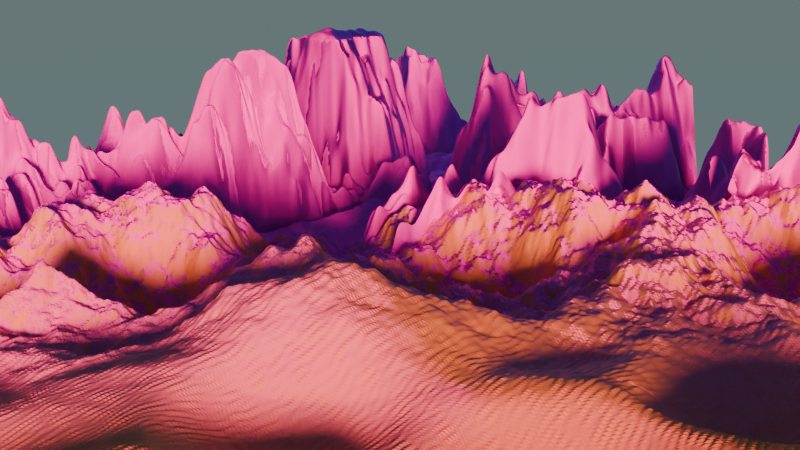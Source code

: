 # Source: combine_no_jutsu.blend  (saved by Blender 5.1.30; exported with 4.5.12 LTS)
import bpy
from mathutils import Matrix  # noqa: F401  (used for matrix-valued properties, if any)

bpy.ops.wm.read_factory_settings(use_empty=True)
scene = bpy.context.scene
scene.name = 'Scene'

# ---- collections
col_collection = bpy.data.collections.new('Collection'); scene.collection.children.link(col_collection)

# ---- images (referenced by path relative to the original .blend; pixels are not part of the script)
import os
ASSET_DIR = os.environ.get("B2B_ASSET_DIR", "")  # directory of the original .blend (textures are referenced by path, not embedded)
HERE = os.path.dirname(os.path.abspath(__file__))  # packed textures are extracted next to this script under _unpacked/

def load_image(name, relpath, width, height, colorspace="sRGB"):
    """Load a texture the original file referenced (path relative to the .blend, or extracted next to this script)."""
    p = next((c for c in (os.path.join(HERE, relpath), os.path.join(ASSET_DIR, relpath)) if relpath and os.path.exists(c)), "")
    if p:
        img = bpy.data.images.load(p, check_existing=True)
        img.name = name
    else:  # same state as the original file: an image datablock whose file is absent (Cycles renders it pink)
        img = bpy.data.images.new(name, width, height)
        img.source = "FILE"
        img.filepath = "//" + (relpath or name)
    img.colorspace_settings.name = colorspace
    return img
img_rock_face_03_disp_4k_png = load_image('rock_face_03_disp_4k.png', 'rock_face_03_disp_4k.png', 1024, 1024, 'Non-Color')
img_rock_face_03_diff_4k_jpg = load_image('rock_face_03_diff_4k.jpg', 'rock_face_03_diff_4k.jpg', 1024, 1024, 'sRGB')
img_rock_face_03_rough_4k_exr = load_image('rock_face_03_rough_4k.exr', 'rock_face_03_rough_4k.exr', 1024, 1024, 'Non-Color')
img_rock_face_03_nor_gl_4k_exr = load_image('rock_face_03_nor_gl_4k.exr', 'rock_face_03_nor_gl_4k.exr', 1024, 1024, 'Non-Color')
img_grass_03_albedo_jpg_001 = load_image('grass 03_Albedo.jpg.001', 'grass 03_Albedo.jpg', 1024, 1024, 'sRGB')
img_grass_03_roughness_jpg_001 = load_image('grass 03_Roughness.jpg.001', 'grass 03_Roughness.jpg', 1024, 1024, 'Non-Color')
img_grass_03_normal_jpg_001 = load_image('grass 03_Normal.jpg.001', 'grass 03_Normal.jpg', 1024, 1024, 'Non-Color')
img_grass_03_albedo_jpg = load_image('grass 03_Albedo.jpg', 'grass 03_Albedo.jpg', 1024, 1024, 'sRGB')
img_grass_03_roughness_jpg = load_image('grass 03_Roughness.jpg', 'grass 03_Roughness.jpg', 1024, 1024, 'Non-Color')
img_grass_03_normal_jpg = load_image('grass 03_Normal.jpg', 'grass 03_Normal.jpg', 1024, 1024, 'Non-Color')

# ---- materials (node trees are filled in below, after node groups)
mat_moun_col = bpy.data.materials.new('moun_col')
mat_moun_col.displacement_method = 'BOTH'
mat_moun_col.alpha_threshold = 0.0
mat_moun_col.use_backface_culling_lightprobe_volume = False
mat_moun_col.roughness = 0.5
mat_moun_col.line_color = (0.0, 0.0, 0.0, 1.0)
mat_inter_des_mou_col = bpy.data.materials.new('inter_des_mou_col')
mat_inter_des_mou_col.displacement_method = 'BOTH'
mat_inter_des_mou_col.alpha_threshold = 0.0
mat_inter_des_mou_col.use_backface_culling_lightprobe_volume = False
mat_inter_des_mou_col.roughness = 0.5
mat_inter_des_mou_col.line_color = (0.0, 0.0, 0.0, 1.0)
mat_desert_col = bpy.data.materials.new('desert_col')
mat_desert_col.displacement_method = 'BOTH'
mat_desert_col.alpha_threshold = 0.0
mat_desert_col.use_backface_culling_lightprobe_volume = False
mat_desert_col.roughness = 0.5
mat_desert_col.line_color = (0.0, 0.0, 0.0, 1.0)

# ---- node groups
ng_desert = bpy.data.node_groups.new('desert', 'GeometryNodeTree')
_s = ng_desert.interface.new_socket(name='Geometry', in_out='OUTPUT', socket_type='NodeSocketGeometry')
_s = ng_desert.interface.new_socket(name='Geometry', in_out='INPUT', socket_type='NodeSocketGeometry')
ng_desert.is_modifier = True
_N = ng_desert.nodes; _L = ng_desert.links
n0 = _N.new('NodeGroupOutput'); n0.name = 'Group Output'; n0.location = (1461, 29)
n1 = _N.new('GeometryNodeMeshGrid'); n1.name = 'Grid'; n1.location = (-428, 165)
n1.inputs[0].default_value = 2.0
n1.inputs[1].default_value = 2.0
n1.inputs[2].default_value = 512
n1.inputs[3].default_value = 512
n2 = _N.new('GeometryNodeSetPosition'); n2.name = 'Set Position'; n2.location = (883, 46)
n3 = _N.new('ShaderNodeTexVoronoi'); n3.name = 'Voronoi Texture'; n3.location = (-662, -38)
n3.width = 155
n3.voronoi_dimensions = '4D'
n3.feature = 'SMOOTH_F1'
n3.inputs[2].default_value = 3.0
n3.inputs[5].default_value = 7.5
n3.inputs[6].default_value = 0.2679
n4 = _N.new('ShaderNodeMath'); n4.name = 'Math'; n4.location = (-415, -20)
n4.operation = 'MULTIPLY'
n4.use_clamp = True
n4.inputs[1].default_value = 0.27
n5 = _N.new('ShaderNodeCombineXYZ'); n5.name = 'Combine XYZ'; n5.location = (-70, 12)
n6 = _N.new('ShaderNodeTexNoise'); n6.name = 'Noise Texture'; n6.location = (-476, -230)
n6.width = 145
n6.inputs[2].default_value = 1.8
n7 = _N.new('ShaderNodeMix'); n7.name = 'Mix'; n7.location = (-232, -74)
n7.inputs[0].default_value = 0.1267
n8 = _N.new('ShaderNodeTexGabor'); n8.name = 'Gabor Texture'; n8.location = (-237, -342)
n8.inputs[1].default_value = 40.0
n9 = _N.new('ShaderNodeMix'); n9.name = 'Mix.001'; n9.location = (745, -92)
n9.data_type = 'VECTOR'
n9.inputs[0].default_value = 0.01
n10 = _N.new('ShaderNodeCombineXYZ'); n10.name = 'Combine XYZ.001'; n10.location = (538, -279)
n11 = _N.new('GeometryNodeSetShadeSmooth'); n11.name = 'Set Shade Smooth'; n11.location = (1090, 43)
n11.domain = 'EDGE'
n12 = _N.new('GeometryNodeSetMaterial'); n12.name = 'Set Material'; n12.location = (1281, 35)
n12.inputs[2].default_value = mat_desert_col
n13 = _N.new('ShaderNodeFloatCurve'); n13.name = 'Float Curve'; n13.location = (-80, -292)
_c = n13.mapping.curves[0]
while len(_c.points) > 2: _c.points.remove(_c.points[-1])
_c.points[0].location = (0.0, 0.0); _c.points[0].handle_type = 'AUTO'
_c.points[1].location = (0.08, 0.815); _c.points[1].handle_type = 'AUTO'
_p = _c.points.new(0.77091, 0.565); _p.handle_type = 'AUTO'
_p = _c.points.new(1.0, 1.0); _p.handle_type = 'AUTO'
n13.mapping.update()
n14 = _N.new('ShaderNodeTexNoise'); n14.name = 'Noise Texture.001'; n14.location = (170, -502)
n14.width = 145
n15 = _N.new('ShaderNodeMix'); n15.name = 'Mix.002'; n15.location = (367, -320)
n15.blend_type = 'SOFT_LIGHT'
n15.inputs[0].default_value = 0.2
_L.new(n12.outputs[0], n0.inputs[0])
_L.new(n1.outputs[0], n2.inputs[0])
_L.new(n3.outputs[0], n4.inputs[0])
_L.new(n4.outputs[0], n7.inputs[2])
_L.new(n6.outputs[0], n7.inputs[3])
_L.new(n7.outputs[0], n5.inputs[2])
_L.new(n5.outputs[0], n9.inputs[4])
_L.new(n10.outputs[0], n9.inputs[5])
_L.new(n9.outputs[1], n2.inputs[3])
_L.new(n2.outputs[0], n11.inputs[0])
_L.new(n11.outputs[0], n12.inputs[0])
_L.new(n8.outputs[0], n13.inputs[1])
_L.new(n14.outputs[0], n15.inputs[3])
_L.new(n15.outputs[0], n10.inputs[2])
_L.new(n14.outputs[1], n15.inputs[7])
_L.new(n13.outputs[0], n15.inputs[2])
n0.is_active_output = True
ng_inter_des_mou = bpy.data.node_groups.new('inter_des_mou', 'GeometryNodeTree')
_s = ng_inter_des_mou.interface.new_socket(name='Geometry', in_out='OUTPUT', socket_type='NodeSocketGeometry')
_s = ng_inter_des_mou.interface.new_socket(name='Geometry', in_out='INPUT', socket_type='NodeSocketGeometry')
ng_inter_des_mou.is_modifier = True
_N = ng_inter_des_mou.nodes; _L = ng_inter_des_mou.links
n0 = _N.new('NodeGroupOutput'); n0.name = 'Group Output'; n0.location = (2555, 82)
n1 = _N.new('GeometryNodeMeshGrid'); n1.name = 'Grid'; n1.location = (-428, 165)
n1.inputs[0].default_value = 2.0
n1.inputs[1].default_value = 2.0
n1.inputs[2].default_value = 512
n1.inputs[3].default_value = 512
n2 = _N.new('GeometryNodeSetPosition'); n2.name = 'Set Position'; n2.location = (1978, 100)
n3 = _N.new('ShaderNodeTexVoronoi'); n3.name = 'Voronoi Texture'; n3.location = (-662, -38)
n3.width = 155
n3.voronoi_dimensions = '4D'
n3.feature = 'SMOOTH_F1'
n3.inputs[1].default_value = 0.3
n3.inputs[2].default_value = 3.0
n3.inputs[5].default_value = 7.5
n3.inputs[6].default_value = 0.2679
n4 = _N.new('ShaderNodeMath'); n4.name = 'Math'; n4.location = (-415, -20)
n4.operation = 'MULTIPLY'
n4.use_clamp = True
n4.inputs[1].default_value = 0.27
n5 = _N.new('ShaderNodeCombineXYZ'); n5.name = 'Combine XYZ'; n5.location = (-70, 12)
n6 = _N.new('ShaderNodeTexNoise'); n6.name = 'Noise Texture'; n6.location = (-476, -230)
n6.width = 145
n6.inputs[2].default_value = 1.8
n7 = _N.new('ShaderNodeMix'); n7.name = 'Mix'; n7.location = (-232, -74)
n7.inputs[0].default_value = 0.1267
n8 = _N.new('ShaderNodeTexGabor'); n8.name = 'Gabor Texture'; n8.location = (-237, -342)
n8.inputs[1].default_value = 40.0
n9 = _N.new('ShaderNodeMix'); n9.name = 'Mix.001'; n9.location = (745, -92)
n9.data_type = 'VECTOR'
n9.inputs[0].default_value = 0.01
n10 = _N.new('ShaderNodeCombineXYZ'); n10.name = 'Combine XYZ.001'; n10.location = (538, -279)
n11 = _N.new('GeometryNodeSetShadeSmooth'); n11.name = 'Set Shade Smooth'; n11.location = (2185, 97)
n11.domain = 'EDGE'
n12 = _N.new('GeometryNodeSetMaterial'); n12.name = 'Set Material'; n12.location = (2375, 89)
n12.inputs[2].default_value = mat_inter_des_mou_col
n13 = _N.new('ShaderNodeFloatCurve'); n13.name = 'Float Curve'; n13.location = (-80, -292)
_c = n13.mapping.curves[0]
while len(_c.points) > 2: _c.points.remove(_c.points[-1])
_c.points[0].location = (0.0, 0.0); _c.points[0].handle_type = 'AUTO'
_c.points[1].location = (0.08, 0.815); _c.points[1].handle_type = 'AUTO'
_p = _c.points.new(0.77091, 0.565); _p.handle_type = 'AUTO'
_p = _c.points.new(1.0, 1.0); _p.handle_type = 'AUTO'
n13.mapping.update()
n14 = _N.new('ShaderNodeTexNoise'); n14.name = 'Noise Texture.001'; n14.location = (170, -502)
n14.width = 145
n15 = _N.new('ShaderNodeMix'); n15.name = 'Mix.002'; n15.location = (367, -320)
n15.blend_type = 'SOFT_LIGHT'
n15.inputs[0].default_value = 0.2
n16 = _N.new('ShaderNodeTexNoise'); n16.name = 'Noise Texture.002'; n16.location = (635, -406)
n16.width = 145
n16.noise_dimensions = '4D'
n16.inputs[2].default_value = 2.0
n16.inputs[3].default_value = 5.0
n17 = _N.new('ShaderNodeMath'); n17.name = 'Math.001'; n17.location = (798, -405)
n17.operation = 'MULTIPLY'
n17.inputs[1].default_value = 1.0
n18 = _N.new('ShaderNodeCombineXYZ'); n18.name = 'Combine XYZ.002'; n18.location = (1636, -195)
n19 = _N.new('ShaderNodeVectorMath'); n19.name = 'Vector Math'; n19.location = (1807, -43)
n20 = _N.new('ShaderNodeMath'); n20.name = 'Math.002'; n20.location = (978, -401)
n20.operation = 'SUBTRACT'
n20.inputs[1].default_value = 0.49
n21 = _N.new('GeometryNodeInputPosition'); n21.name = 'Position'; n21.location = (913, -566)
n22 = _N.new('ShaderNodeSeparateXYZ'); n22.name = 'Separate XYZ'; n22.location = (1151, -553)
n23 = _N.new('ShaderNodeMapRange'); n23.name = 'Map Range'; n23.location = (1320, -522)
n23.inputs[2].default_value = 0.5
n24 = _N.new('ShaderNodeMath'); n24.name = 'Math.003'; n24.location = (1493, -347)
n24.operation = 'MULTIPLY'
_L.new(n12.outputs[0], n0.inputs[0])
_L.new(n1.outputs[0], n2.inputs[0])
_L.new(n3.outputs[0], n4.inputs[0])
_L.new(n4.outputs[0], n7.inputs[2])
_L.new(n6.outputs[0], n7.inputs[3])
_L.new(n7.outputs[0], n5.inputs[2])
_L.new(n5.outputs[0], n9.inputs[4])
_L.new(n10.outputs[0], n9.inputs[5])
_L.new(n2.outputs[0], n11.inputs[0])
_L.new(n11.outputs[0], n12.inputs[0])
_L.new(n8.outputs[0], n13.inputs[1])
_L.new(n14.outputs[0], n15.inputs[3])
_L.new(n15.outputs[0], n10.inputs[2])
_L.new(n14.outputs[1], n15.inputs[7])
_L.new(n13.outputs[0], n15.inputs[2])
_L.new(n16.outputs[0], n17.inputs[0])
_L.new(n18.outputs[0], n19.inputs[1])
_L.new(n9.outputs[1], n19.inputs[0])
_L.new(n19.outputs[0], n2.inputs[3])
_L.new(n17.outputs[0], n20.inputs[0])
_L.new(n21.outputs[0], n22.inputs[0])
_L.new(n22.outputs[0], n23.inputs[0])
_L.new(n23.outputs[0], n24.inputs[1])
_L.new(n20.outputs[0], n24.inputs[0])
_L.new(n24.outputs[0], n18.inputs[2])
n0.is_active_output = True
ng_mountain = bpy.data.node_groups.new('mountain', 'GeometryNodeTree')
_s = ng_mountain.interface.new_socket(name='Geometry', in_out='OUTPUT', socket_type='NodeSocketGeometry')
_s = ng_mountain.interface.new_socket(name='Geometry', in_out='INPUT', socket_type='NodeSocketGeometry')
ng_mountain.is_modifier = True
_N = ng_mountain.nodes; _L = ng_mountain.links
n0 = _N.new('NodeGroupOutput'); n0.name = 'Group Output'; n0.location = (1512, 29)
n1 = _N.new('GeometryNodeMeshGrid'); n1.name = 'Grid'; n1.location = (-428, 165)
n1.inputs[0].default_value = 2.0
n1.inputs[1].default_value = 2.0
n1.inputs[2].default_value = 512
n1.inputs[3].default_value = 512
n2 = _N.new('GeometryNodeSetPosition'); n2.name = 'Set Position'; n2.location = (934, 46)
n3 = _N.new('ShaderNodeCombineXYZ'); n3.name = 'Combine XYZ.001'; n3.location = (566, -75)
n4 = _N.new('GeometryNodeSetShadeSmooth'); n4.name = 'Set Shade Smooth'; n4.location = (1141, 43)
n4.domain = 'EDGE'
n5 = _N.new('GeometryNodeSetMaterial'); n5.name = 'Set Material'; n5.location = (1331, 35)
n5.inputs[2].default_value = mat_moun_col
n6 = _N.new('ShaderNodeTexNoise'); n6.name = 'Noise Texture.001'; n6.location = (101, -94)
n6.width = 145
n6.noise_dimensions = '4D'
n6.inputs[1].default_value = 0.2
n6.inputs[2].default_value = 2.0
n6.inputs[3].default_value = 3.8
n7 = _N.new('ShaderNodeValToRGB'); n7.name = 'Color Ramp'; n7.location = (286, -45)
while len(n7.color_ramp.elements) > 1: n7.color_ramp.elements.remove(n7.color_ramp.elements[-1])
n7.color_ramp.elements[0].position = 0.2527; n7.color_ramp.elements[0].color = (0.245, 0.245, 0.245, 1.0)
_e = n7.color_ramp.elements.new(0.4655); _e.color = (0.1369, 0.1369, 0.1369, 1.0)
_e = n7.color_ramp.elements.new(0.6364); _e.color = (0.6122, 0.6122, 0.6122, 1.0)
_e = n7.color_ramp.elements.new(0.8064); _e.color = (0.7308, 0.7308, 0.7308, 1.0)
n8 = _N.new('ShaderNodeVectorMath'); n8.name = 'Vector Math'; n8.location = (754, -26)
n8.operation = 'SUBTRACT'
n8.inputs[1].default_value = (0.0, 0.0, 0.1)
_L.new(n5.outputs[0], n0.inputs[0])
_L.new(n1.outputs[0], n2.inputs[0])
_L.new(n8.outputs[0], n2.inputs[3])
_L.new(n2.outputs[0], n4.inputs[0])
_L.new(n4.outputs[0], n5.inputs[0])
_L.new(n7.outputs[0], n3.inputs[2])
_L.new(n6.outputs[0], n7.inputs[0])
_L.new(n3.outputs[0], n8.inputs[0])
n0.is_active_output = True

# ---- material node trees
mat_moun_col.use_nodes = True; mat_moun_col.node_tree.nodes.clear()
_N = mat_moun_col.node_tree.nodes; _L = mat_moun_col.node_tree.links
n0 = _N.new('ShaderNodeOutputMaterial'); n0.name = 'Material Output'; n0.location = (2549, 83)
n1 = _N.new('ShaderNodeBsdfPrincipled'); n1.name = 'Principled BSDF'; n1.location = (219, 125)
n1.inputs[13].default_value = 0.07455
n1.inputs[20].default_value = 1.0
n2 = _N.new('ShaderNodeTexImage'); n2.name = 'Image Texture'; n2.location = (85, -596)
n2.label = 'Displacement'
n2.image = img_rock_face_03_disp_4k_png
n3 = _N.new('ShaderNodeDisplacement'); n3.name = 'Displacement'; n3.location = (537, -539)
n3.inputs[2].default_value = 0.0
n4 = _N.new('ShaderNodeTexImage'); n4.name = 'Image Texture.001'; n4.location = (85, -36)
n4.label = 'Base Color'
n4.image = img_rock_face_03_diff_4k_jpg
n5 = _N.new('ShaderNodeTexImage'); n5.name = 'Image Texture.002'; n5.location = (85, -316)
n5.label = 'Roughness'
n5.image = img_rock_face_03_rough_4k_exr
n6 = _N.new('ShaderNodeTexImage'); n6.name = 'Image Texture.003'; n6.location = (85, -876)
n6.label = 'Normal'
n6.image = img_rock_face_03_nor_gl_4k_exr
n7 = _N.new('ShaderNodeNormalMap'); n7.name = 'Normal Map'; n7.location = (1, -552)
n8 = _N.new('ShaderNodeMapping'); n8.name = 'Mapping'; n8.location = (230, -36)
n8.inputs[3].default_value = (3.0, 3.0, 3.0)
n9 = _N.new('NodeReroute'); n9.name = 'Reroute'; n9.location = (35, -557)
n9.width = 12
n9.socket_idname = 'NodeSocketVector'
n10 = _N.new('ShaderNodeTexCoord'); n10.name = 'Texture Coordinate'; n10.location = (30, -36)
n11 = _N.new('NodeFrame'); n11.name = 'Frame'; n11.location = (-1029, 123)
n11.label = 'Mapping'
n11.width = 400
n12 = _N.new('NodeFrame'); n12.name = 'Frame.001'; n12.location = (-384, 323)
n12.label = 'Textures'
n12.width = 355
n13 = _N.new('ShaderNodeBsdfPrincipled'); n13.name = 'Principled BSDF.001'; n13.location = (1230, -524)
n13.inputs[13].default_value = 0.0
n13.inputs[20].default_value = 1.0
n14 = _N.new('ShaderNodeTexImage'); n14.name = 'Image Texture.004'; n14.location = (85, -36)
n14.label = 'Base Color'
n14.image = img_grass_03_albedo_jpg_001
n15 = _N.new('ShaderNodeTexImage'); n15.name = 'Image Texture.005'; n15.location = (85, -316)
n15.label = 'Roughness'
n15.image = img_grass_03_roughness_jpg_001
n16 = _N.new('ShaderNodeTexImage'); n16.name = 'Image Texture.006'; n16.location = (85, -596)
n16.label = 'Normal'
n16.image = img_grass_03_normal_jpg_001
n17 = _N.new('ShaderNodeNormalMap'); n17.name = 'Normal Map.001'; n17.location = (1036, -1192)
n18 = _N.new('ShaderNodeMapping'); n18.name = 'Mapping.001'; n18.location = (230, -36)
n19 = _N.new('NodeReroute'); n19.name = 'Reroute.001'; n19.location = (35, -351)
n19.width = 12
n19.socket_idname = 'NodeSocketVector'
n20 = _N.new('ShaderNodeTexCoord'); n20.name = 'Texture Coordinate.001'; n20.location = (30, -36)
n21 = _N.new('NodeFrame'); n21.name = 'Frame.002'; n21.location = (6, -796)
n21.label = 'Mapping'
n21.width = 400
n22 = _N.new('NodeFrame'); n22.name = 'Frame.003'; n22.location = (651, -596)
n22.label = 'Textures'
n22.width = 355
n23 = _N.new('ShaderNodeMixShader'); n23.name = 'Mix Shader'; n23.location = (1882, -35)
n24 = _N.new('ShaderNodeNewGeometry'); n24.name = 'Geometry'; n24.location = (1078, 251)
n25 = _N.new('ShaderNodeSeparateXYZ'); n25.name = 'Separate XYZ'; n25.location = (1334, 242)
n26 = _N.new('ShaderNodeValToRGB'); n26.name = 'Color Ramp'; n26.location = (1570, 168)
while len(n26.color_ramp.elements) > 1: n26.color_ramp.elements.remove(n26.color_ramp.elements[-1])
n26.color_ramp.elements[0].position = 0.3345; n26.color_ramp.elements[0].color = (0.2021, 0.2021, 0.2021, 1.0)
_e = n26.color_ramp.elements.new(0.6618); _e.color = (0.9325, 0.9325, 0.9325, 1.0)
n2.parent = n12
n4.parent = n12
n5.parent = n12
n6.parent = n12
n8.parent = n11
n9.parent = n12
n10.parent = n11
n14.parent = n22
n15.parent = n22
n16.parent = n22
n18.parent = n21
n19.parent = n22
n20.parent = n21
_L.new(n2.outputs[0], n3.inputs[0])
_L.new(n3.outputs[0], n0.inputs[2])
_L.new(n4.outputs[0], n1.inputs[0])
_L.new(n5.outputs[0], n1.inputs[2])
_L.new(n6.outputs[0], n7.inputs[1])
_L.new(n7.outputs[0], n1.inputs[5])
_L.new(n9.outputs[0], n4.inputs[0])
_L.new(n9.outputs[0], n5.inputs[0])
_L.new(n9.outputs[0], n2.inputs[0])
_L.new(n9.outputs[0], n6.inputs[0])
_L.new(n8.outputs[0], n9.inputs[0])
_L.new(n10.outputs[0], n8.inputs[0])
_L.new(n14.outputs[0], n13.inputs[0])
_L.new(n15.outputs[0], n13.inputs[2])
_L.new(n16.outputs[0], n17.inputs[1])
_L.new(n17.outputs[0], n13.inputs[5])
_L.new(n19.outputs[0], n14.inputs[0])
_L.new(n19.outputs[0], n15.inputs[0])
_L.new(n19.outputs[0], n16.inputs[0])
_L.new(n18.outputs[0], n19.inputs[0])
_L.new(n20.outputs[0], n18.inputs[0])
_L.new(n13.outputs[0], n23.inputs[2])
_L.new(n1.outputs[0], n23.inputs[1])
_L.new(n23.outputs[0], n0.inputs[0])
_L.new(n24.outputs[1], n25.inputs[0])
_L.new(n26.outputs[0], n23.inputs[0])
_L.new(n25.outputs[2], n26.inputs[0])
n0.is_active_output = True
mat_inter_des_mou_col.use_nodes = True; mat_inter_des_mou_col.node_tree.nodes.clear()
_N = mat_inter_des_mou_col.node_tree.nodes; _L = mat_inter_des_mou_col.node_tree.links
n0 = _N.new('ShaderNodeOutputMaterial'); n0.name = 'Material Output'; n0.location = (1669, 343)
n1 = _N.new('ShaderNodeBsdfPrincipled'); n1.name = 'Principled BSDF'; n1.location = (-336, 426)
n1.inputs[0].default_value = (0.8, 0.2585, 0.03812, 1.0)
n1.inputs[2].default_value = 0.6455
n1.inputs[13].default_value = 0.07455
n1.inputs[20].default_value = 1.0
n2 = _N.new('ShaderNodeNewGeometry'); n2.name = 'Geometry'; n2.location = (-82, 55)
n3 = _N.new('ShaderNodeSeparateXYZ'); n3.name = 'Separate XYZ'; n3.location = (126, 110)
n4 = _N.new('ShaderNodeMapRange'); n4.name = 'Map Range'; n4.location = (456, 221)
n4.clamp = False
n4.inputs[1].default_value = 1.5
n4.inputs[2].default_value = 2.5
n5 = _N.new('ShaderNodeBsdfPrincipled'); n5.name = 'Principled BSDF.001'; n5.location = (674, -3)
n5.inputs[13].default_value = 0.0
n5.inputs[20].default_value = 1.0
n6 = _N.new('ShaderNodeTexImage'); n6.name = 'Image Texture'; n6.location = (85, -36)
n6.label = 'Base Color'
n6.image = img_grass_03_albedo_jpg
n7 = _N.new('ShaderNodeTexImage'); n7.name = 'Image Texture.001'; n7.location = (85, -316)
n7.label = 'Roughness'
n7.image = img_grass_03_roughness_jpg
n8 = _N.new('ShaderNodeTexImage'); n8.name = 'Image Texture.002'; n8.location = (85, -596)
n8.label = 'Normal'
n8.image = img_grass_03_normal_jpg
n9 = _N.new('ShaderNodeNormalMap'); n9.name = 'Normal Map'; n9.location = (377, -1025)
n10 = _N.new('ShaderNodeMapping'); n10.name = 'Mapping'; n10.location = (230, -36)
n11 = _N.new('NodeReroute'); n11.name = 'Reroute'; n11.location = (35, -415)
n11.width = 12
n11.socket_idname = 'NodeSocketVector'
n12 = _N.new('ShaderNodeTexCoord'); n12.name = 'Texture Coordinate'; n12.location = (30, -36)
n13 = _N.new('NodeFrame'); n13.name = 'Frame'; n13.location = (-653, -630)
n13.label = 'Mapping'
n13.width = 400
n14 = _N.new('NodeFrame'); n14.name = 'Frame.001'; n14.location = (-8, -430)
n14.label = 'Textures'
n14.width = 355
n15 = _N.new('ShaderNodeMixShader'); n15.name = 'Mix Shader'; n15.location = (1265, 405)
n16 = _N.new('ShaderNodeNewGeometry'); n16.name = 'Geometry.001'; n16.location = (54, 454)
n17 = _N.new('ShaderNodeSeparateXYZ'); n17.name = 'Separate XYZ.001'; n17.location = (236, 509)
n18 = _N.new('ShaderNodeValToRGB'); n18.name = 'Color Ramp'; n18.location = (416, 569)
while len(n18.color_ramp.elements) > 1: n18.color_ramp.elements.remove(n18.color_ramp.elements[-1])
n18.color_ramp.elements[0].position = 0.52; n18.color_ramp.elements[0].color = (0.2331, 0.2331, 0.2331, 1.0)
_e = n18.color_ramp.elements.new(0.7345); _e.color = (0.8669, 0.8669, 0.8669, 1.0)
n19 = _N.new('ShaderNodeMath'); n19.name = 'Math'; n19.location = (882, 542)
n19.operation = 'MULTIPLY'
n20 = _N.new('ShaderNodeRGBToBW'); n20.name = 'RGB to BW'; n20.location = (696, 569)
n6.parent = n14
n7.parent = n14
n8.parent = n14
n10.parent = n13
n11.parent = n14
n12.parent = n13
_L.new(n2.outputs[0], n3.inputs[0])
_L.new(n6.outputs[0], n5.inputs[0])
_L.new(n7.outputs[0], n5.inputs[2])
_L.new(n8.outputs[0], n9.inputs[1])
_L.new(n9.outputs[0], n5.inputs[5])
_L.new(n11.outputs[0], n6.inputs[0])
_L.new(n11.outputs[0], n7.inputs[0])
_L.new(n11.outputs[0], n8.inputs[0])
_L.new(n10.outputs[0], n11.inputs[0])
_L.new(n12.outputs[0], n10.inputs[0])
_L.new(n1.outputs[0], n15.inputs[1])
_L.new(n5.outputs[0], n15.inputs[2])
_L.new(n15.outputs[0], n0.inputs[0])
_L.new(n3.outputs[0], n4.inputs[0])
_L.new(n16.outputs[1], n17.inputs[0])
_L.new(n17.outputs[2], n18.inputs[0])
_L.new(n18.outputs[0], n20.inputs[0])
_L.new(n20.outputs[0], n19.inputs[0])
_L.new(n4.outputs[0], n19.inputs[1])
_L.new(n19.outputs[0], n15.inputs[0])
n0.is_active_output = True
mat_desert_col.use_nodes = True; mat_desert_col.node_tree.nodes.clear()
_N = mat_desert_col.node_tree.nodes; _L = mat_desert_col.node_tree.links
n0 = _N.new('ShaderNodeOutputMaterial'); n0.name = 'Material Output'; n0.location = (1096, 123)
n1 = _N.new('ShaderNodeBsdfPrincipled'); n1.name = 'Principled BSDF'; n1.location = (-355, 101)
n1.inputs[0].default_value = (0.8, 0.2585, 0.03812, 1.0)
n1.inputs[2].default_value = 0.6455
n1.inputs[13].default_value = 0.07455
n1.inputs[20].default_value = 1.0
_L.new(n1.outputs[0], n0.inputs[0])
n0.is_active_output = True

# ---- world
world_world = bpy.data.worlds.new('World'); scene.world = world_world
world_world.use_nodes = True; world_world.node_tree.nodes.clear()
_N = world_world.node_tree.nodes; _L = world_world.node_tree.links
n0 = _N.new('ShaderNodeOutputWorld'); n0.name = 'World Output'; n0.location = (200, 100)
n1 = _N.new('ShaderNodeBackground'); n1.name = 'Background'; n1.location = (-200, 100)
n2 = _N.new('ShaderNodeTexSky'); n2.name = 'Sky Texture'; n2.location = (-390, 75)
n2.width = 140
n2.sky_type = 'HOSEK_WILKIE'
n2.altitude = 100.0
_L.new(n1.outputs[0], n0.inputs[0])
_L.new(n2.outputs[0], n1.inputs[0])
n0.is_active_output = True
world_world.color = (0.05088, 0.05088, 0.05088)
world_world.sun_shadow_jitter_overblur = 0.0

# ---- cameras
cam_camera = bpy.data.cameras.new('Camera')
cam_camera.clip_end = 100.0
cam_camera.ortho_scale = 7.314

# ---- lights
light_light = bpy.data.lights.new('Light', 'SUN')
light_light.color = (1.0, 0.4632, 0.2211)
light_light.angle = 0.1993
light_light.shadow_soft_size = 1.24
light_light.shadow_cascade_max_distance = 1000.0
light_light_001 = bpy.data.lights.new('Light.001', 'AREA')
light_light_001.color = (0.1725, 1.0, 0.9891)
light_light_001.shadow_soft_size = 1.24
light_light_001.shape = 'RECTANGLE'
light_light_001.size = 1.45
light_light_001.size_y = 1.343

# ---- meshes
me_cube = bpy.data.meshes.new('Cube')
me_cube.from_pydata([(1.0, 1.0, 1.0), (1.0, 1.0, -1.0), (1.0, -1.0, 1.0), (1.0, -1.0, -1.0), (-1.0, 1.0, 1.0), (-1.0, 1.0, -1.0), (-1.0, -1.0, 1.0), (-1.0, -1.0, -1.0), (3.0, 1.0, 1.0), (3.0, 1.0, -1.0), (3.0, -1.0, 1.0), (3.0, -1.0, -1.0), (1.0, 1.0, 1.0), (1.0, 1.0, -1.0), (1.0, -1.0, 1.0), (1.0, -1.0, -1.0), (5.0, 1.0, 1.0), (5.0, 1.0, -1.0), (5.0, -1.0, 1.0), (5.0, -1.0, -1.0), (3.0, 1.0, 1.0), (3.0, 1.0, -1.0), (3.0, -1.0, 1.0), (3.0, -1.0, -1.0), (3.0, 1.0, 1.0), (3.0, 1.0, -1.0), (3.0, -1.0, 1.0), (3.0, -1.0, -1.0), (1.0, 1.0, 1.0), (1.0, 1.0, -1.0), (1.0, -1.0, 1.0), (1.0, -1.0, -1.0), (5.0, 1.0, 1.0), (5.0, 1.0, -1.0), (5.0, -1.0, 1.0), (5.0, -1.0, -1.0), (3.0, 1.0, 1.0), (3.0, 1.0, -1.0), (3.0, -1.0, 1.0), (3.0, -1.0, -1.0), (7.0, 1.0, 1.0), (7.0, 1.0, -1.0), (7.0, -1.0, 1.0), (7.0, -1.0, -1.0), (5.0, 1.0, 1.0), (5.0, 1.0, -1.0), (5.0, -1.0, 1.0), (5.0, -1.0, -1.0)], [], [(0, 4, 6, 2), (3, 2, 6, 7), (7, 6, 4, 5), (5, 1, 3, 7), (1, 0, 2, 3), (5, 4, 0, 1), (8, 12, 14, 10), (11, 10, 14, 15), (15, 14, 12, 13), (13, 9, 11, 15), (9, 8, 10, 11), (13, 12, 8, 9), (16, 20, 22, 18), (19, 18, 22, 23), (23, 22, 20, 21), (21, 17, 19, 23), (17, 16, 18, 19), (21, 20, 16, 17), (24, 28, 30, 26), (27, 26, 30, 31), (31, 30, 28, 29), (29, 25, 27, 31), (25, 24, 26, 27), (29, 28, 24, 25), (32, 36, 38, 34), (35, 34, 38, 39), (39, 38, 36, 37), (37, 33, 35, 39), (33, 32, 34, 35), (37, 36, 32, 33), (40, 44, 46, 42), (43, 42, 46, 47), (47, 46, 44, 45), (45, 41, 43, 47), (41, 40, 42, 43), (45, 44, 40, 41)])
_uv = me_cube.uv_layers.new(name='UVMap')
_uv.uv.foreach_set('vector', [0.625, 0.5, 0.875, 0.5, 0.875, 0.75, 0.625, 0.75, 0.375, 0.75, 0.625, 0.75, 0.625, 1.0, 0.375, 1.0, 0.375, 0.0, 0.625, 0.0, 0.625, 0.25, 0.375, 0.25, 0.125, 0.5, 0.375, 0.5, 0.375, 0.75, 0.125, 0.75, 0.375, 0.5, 0.625, 0.5, 0.625, 0.75, 0.375, 0.75, 0.375, 0.25, 0.625, 0.25, 0.625, 0.5, 0.375, 0.5, 0.625, 0.5, 0.875, 0.5, 0.875, 0.75, 0.625, 0.75, 0.375, 0.75, 0.625, 0.75, 0.625, 1.0, 0.375, 1.0, 0.375, 0.0, 0.625, 0.0, 0.625, 0.25, 0.375, 0.25, 0.125, 0.5, 0.375, 0.5, 0.375, 0.75, 0.125, 0.75, 0.375, 0.5, 0.625, 0.5, 0.625, 0.75, 0.375, 0.75, 0.375, 0.25, 0.625, 0.25, 0.625, 0.5, 0.375, 0.5, 0.625, 0.5, 0.875, 0.5, 0.875, 0.75, 0.625, 0.75, 0.375, 0.75, 0.625, 0.75, 0.625, 1.0, 0.375, 1.0, 0.375, 0.0, 0.625, 0.0, 0.625, 0.25, 0.375, 0.25, 0.125, 0.5, 0.375, 0.5, 0.375, 0.75, 0.125, 0.75, 0.375, 0.5, 0.625, 0.5, 0.625, 0.75, 0.375, 0.75, 0.375, 0.25, 0.625, 0.25, 0.625, 0.5, 0.375, 0.5, 0.625, 0.5, 0.875, 0.5, 0.875, 0.75, 0.625, 0.75, 0.375, 0.75, 0.625, 0.75, 0.625, 1.0, 0.375, 1.0, 0.375, 0.0, 0.625, 0.0, 0.625, 0.25, 0.375, 0.25, 0.125, 0.5, 0.375, 0.5, 0.375, 0.75, 0.125, 0.75, 0.375, 0.5, 0.625, 0.5, 0.625, 0.75, 0.375, 0.75, 0.375, 0.25, 0.625, 0.25, 0.625, 0.5, 0.375, 0.5, 0.625, 0.5, 0.875, 0.5, 0.875, 0.75, 0.625, 0.75, 0.375, 0.75, 0.625, 0.75, 0.625, 1.0, 0.375, 1.0, 0.375, 0.0, 0.625, 0.0, 0.625, 0.25, 0.375, 0.25, 0.125, 0.5, 0.375, 0.5, 0.375, 0.75, 0.125, 0.75, 0.375, 0.5, 0.625, 0.5, 0.625, 0.75, 0.375, 0.75, 0.375, 0.25, 0.625, 0.25, 0.625, 0.5, 0.375, 0.5, 0.625, 0.5, 0.875, 0.5, 0.875, 0.75, 0.625, 0.75, 0.375, 0.75, 0.625, 0.75, 0.625, 1.0, 0.375, 1.0, 0.375, 0.0, 0.625, 0.0, 0.625, 0.25, 0.375, 0.25, 0.125, 0.5, 0.375, 0.5, 0.375, 0.75, 0.125, 0.75, 0.375, 0.5, 0.625, 0.5, 0.625, 0.75, 0.375, 0.75, 0.375, 0.25, 0.625, 0.25, 0.625, 0.5, 0.375, 0.5])
me_cube.materials.append(mat_moun_col)
me_cube.use_mirror_vertex_groups = False
me_cube.update()
me_cube_002 = bpy.data.meshes.new('Cube.002')
me_cube_002.from_pydata([(1.0, 1.0, 1.0), (1.0, 1.0, -1.0), (1.0, -1.0, 1.0), (1.0, -1.0, -1.0), (-1.0, 1.0, 1.0), (-1.0, 1.0, -1.0), (-1.0, -1.0, 1.0), (-1.0, -1.0, -1.0), (3.0, 1.0, 1.0), (3.0, 1.0, -1.0), (3.0, -1.0, 1.0), (3.0, -1.0, -1.0), (1.0, 1.0, 1.0), (1.0, 1.0, -1.0), (1.0, -1.0, 1.0), (1.0, -1.0, -1.0), (5.0, 1.0, 1.0), (5.0, 1.0, -1.0), (5.0, -1.0, 1.0), (5.0, -1.0, -1.0), (3.0, 1.0, 1.0), (3.0, 1.0, -1.0), (3.0, -1.0, 1.0), (3.0, -1.0, -1.0), (3.0, 1.0, 1.0), (3.0, 1.0, -1.0), (3.0, -1.0, 1.0), (3.0, -1.0, -1.0), (1.0, 1.0, 1.0), (1.0, 1.0, -1.0), (1.0, -1.0, 1.0), (1.0, -1.0, -1.0), (5.0, 1.0, 1.0), (5.0, 1.0, -1.0), (5.0, -1.0, 1.0), (5.0, -1.0, -1.0), (3.0, 1.0, 1.0), (3.0, 1.0, -1.0), (3.0, -1.0, 1.0), (3.0, -1.0, -1.0), (7.0, 1.0, 1.0), (7.0, 1.0, -1.0), (7.0, -1.0, 1.0), (7.0, -1.0, -1.0), (5.0, 1.0, 1.0), (5.0, 1.0, -1.0), (5.0, -1.0, 1.0), (5.0, -1.0, -1.0)], [], [(0, 4, 6, 2), (3, 2, 6, 7), (7, 6, 4, 5), (5, 1, 3, 7), (1, 0, 2, 3), (5, 4, 0, 1), (8, 12, 14, 10), (11, 10, 14, 15), (15, 14, 12, 13), (13, 9, 11, 15), (9, 8, 10, 11), (13, 12, 8, 9), (16, 20, 22, 18), (19, 18, 22, 23), (23, 22, 20, 21), (21, 17, 19, 23), (17, 16, 18, 19), (21, 20, 16, 17), (24, 28, 30, 26), (27, 26, 30, 31), (31, 30, 28, 29), (29, 25, 27, 31), (25, 24, 26, 27), (29, 28, 24, 25), (32, 36, 38, 34), (35, 34, 38, 39), (39, 38, 36, 37), (37, 33, 35, 39), (33, 32, 34, 35), (37, 36, 32, 33), (40, 44, 46, 42), (43, 42, 46, 47), (47, 46, 44, 45), (45, 41, 43, 47), (41, 40, 42, 43), (45, 44, 40, 41)])
_uv = me_cube_002.uv_layers.new(name='UVMap')
_uv.uv.foreach_set('vector', [0.625, 0.5, 0.875, 0.5, 0.875, 0.75, 0.625, 0.75, 0.375, 0.75, 0.625, 0.75, 0.625, 1.0, 0.375, 1.0, 0.375, 0.0, 0.625, 0.0, 0.625, 0.25, 0.375, 0.25, 0.125, 0.5, 0.375, 0.5, 0.375, 0.75, 0.125, 0.75, 0.375, 0.5, 0.625, 0.5, 0.625, 0.75, 0.375, 0.75, 0.375, 0.25, 0.625, 0.25, 0.625, 0.5, 0.375, 0.5, 0.625, 0.5, 0.875, 0.5, 0.875, 0.75, 0.625, 0.75, 0.375, 0.75, 0.625, 0.75, 0.625, 1.0, 0.375, 1.0, 0.375, 0.0, 0.625, 0.0, 0.625, 0.25, 0.375, 0.25, 0.125, 0.5, 0.375, 0.5, 0.375, 0.75, 0.125, 0.75, 0.375, 0.5, 0.625, 0.5, 0.625, 0.75, 0.375, 0.75, 0.375, 0.25, 0.625, 0.25, 0.625, 0.5, 0.375, 0.5, 0.625, 0.5, 0.875, 0.5, 0.875, 0.75, 0.625, 0.75, 0.375, 0.75, 0.625, 0.75, 0.625, 1.0, 0.375, 1.0, 0.375, 0.0, 0.625, 0.0, 0.625, 0.25, 0.375, 0.25, 0.125, 0.5, 0.375, 0.5, 0.375, 0.75, 0.125, 0.75, 0.375, 0.5, 0.625, 0.5, 0.625, 0.75, 0.375, 0.75, 0.375, 0.25, 0.625, 0.25, 0.625, 0.5, 0.375, 0.5, 0.625, 0.5, 0.875, 0.5, 0.875, 0.75, 0.625, 0.75, 0.375, 0.75, 0.625, 0.75, 0.625, 1.0, 0.375, 1.0, 0.375, 0.0, 0.625, 0.0, 0.625, 0.25, 0.375, 0.25, 0.125, 0.5, 0.375, 0.5, 0.375, 0.75, 0.125, 0.75, 0.375, 0.5, 0.625, 0.5, 0.625, 0.75, 0.375, 0.75, 0.375, 0.25, 0.625, 0.25, 0.625, 0.5, 0.375, 0.5, 0.625, 0.5, 0.875, 0.5, 0.875, 0.75, 0.625, 0.75, 0.375, 0.75, 0.625, 0.75, 0.625, 1.0, 0.375, 1.0, 0.375, 0.0, 0.625, 0.0, 0.625, 0.25, 0.375, 0.25, 0.125, 0.5, 0.375, 0.5, 0.375, 0.75, 0.125, 0.75, 0.375, 0.5, 0.625, 0.5, 0.625, 0.75, 0.375, 0.75, 0.375, 0.25, 0.625, 0.25, 0.625, 0.5, 0.375, 0.5, 0.625, 0.5, 0.875, 0.5, 0.875, 0.75, 0.625, 0.75, 0.375, 0.75, 0.625, 0.75, 0.625, 1.0, 0.375, 1.0, 0.375, 0.0, 0.625, 0.0, 0.625, 0.25, 0.375, 0.25, 0.125, 0.5, 0.375, 0.5, 0.375, 0.75, 0.125, 0.75, 0.375, 0.5, 0.625, 0.5, 0.625, 0.75, 0.375, 0.75, 0.375, 0.25, 0.625, 0.25, 0.625, 0.5, 0.375, 0.5])
me_cube_002.materials.append(mat_inter_des_mou_col)
me_cube_002.use_mirror_vertex_groups = False
me_cube_002.update()
me_cube_003 = bpy.data.meshes.new('Cube.003')
me_cube_003.from_pydata([(1.0, 1.0, 1.0), (1.0, 1.0, -1.0), (1.0, -1.0, 1.0), (1.0, -1.0, -1.0), (-1.0, 1.0, 1.0), (-1.0, 1.0, -1.0), (-1.0, -1.0, 1.0), (-1.0, -1.0, -1.0), (3.0, 1.0, 1.0), (3.0, 1.0, -1.0), (3.0, -1.0, 1.0), (3.0, -1.0, -1.0), (1.0, 1.0, 1.0), (1.0, 1.0, -1.0), (1.0, -1.0, 1.0), (1.0, -1.0, -1.0), (5.0, 1.0, 1.0), (5.0, 1.0, -1.0), (5.0, -1.0, 1.0), (5.0, -1.0, -1.0), (3.0, 1.0, 1.0), (3.0, 1.0, -1.0), (3.0, -1.0, 1.0), (3.0, -1.0, -1.0), (3.0, 1.0, 1.0), (3.0, 1.0, -1.0), (3.0, -1.0, 1.0), (3.0, -1.0, -1.0), (1.0, 1.0, 1.0), (1.0, 1.0, -1.0), (1.0, -1.0, 1.0), (1.0, -1.0, -1.0), (5.0, 1.0, 1.0), (5.0, 1.0, -1.0), (5.0, -1.0, 1.0), (5.0, -1.0, -1.0), (3.0, 1.0, 1.0), (3.0, 1.0, -1.0), (3.0, -1.0, 1.0), (3.0, -1.0, -1.0), (7.0, 1.0, 1.0), (7.0, 1.0, -1.0), (7.0, -1.0, 1.0), (7.0, -1.0, -1.0), (5.0, 1.0, 1.0), (5.0, 1.0, -1.0), (5.0, -1.0, 1.0), (5.0, -1.0, -1.0)], [], [(0, 4, 6, 2), (3, 2, 6, 7), (7, 6, 4, 5), (5, 1, 3, 7), (1, 0, 2, 3), (5, 4, 0, 1), (8, 12, 14, 10), (11, 10, 14, 15), (15, 14, 12, 13), (13, 9, 11, 15), (9, 8, 10, 11), (13, 12, 8, 9), (16, 20, 22, 18), (19, 18, 22, 23), (23, 22, 20, 21), (21, 17, 19, 23), (17, 16, 18, 19), (21, 20, 16, 17), (24, 28, 30, 26), (27, 26, 30, 31), (31, 30, 28, 29), (29, 25, 27, 31), (25, 24, 26, 27), (29, 28, 24, 25), (32, 36, 38, 34), (35, 34, 38, 39), (39, 38, 36, 37), (37, 33, 35, 39), (33, 32, 34, 35), (37, 36, 32, 33), (40, 44, 46, 42), (43, 42, 46, 47), (47, 46, 44, 45), (45, 41, 43, 47), (41, 40, 42, 43), (45, 44, 40, 41)])
_uv = me_cube_003.uv_layers.new(name='UVMap')
_uv.uv.foreach_set('vector', [0.625, 0.5, 0.875, 0.5, 0.875, 0.75, 0.625, 0.75, 0.375, 0.75, 0.625, 0.75, 0.625, 1.0, 0.375, 1.0, 0.375, 0.0, 0.625, 0.0, 0.625, 0.25, 0.375, 0.25, 0.125, 0.5, 0.375, 0.5, 0.375, 0.75, 0.125, 0.75, 0.375, 0.5, 0.625, 0.5, 0.625, 0.75, 0.375, 0.75, 0.375, 0.25, 0.625, 0.25, 0.625, 0.5, 0.375, 0.5, 0.625, 0.5, 0.875, 0.5, 0.875, 0.75, 0.625, 0.75, 0.375, 0.75, 0.625, 0.75, 0.625, 1.0, 0.375, 1.0, 0.375, 0.0, 0.625, 0.0, 0.625, 0.25, 0.375, 0.25, 0.125, 0.5, 0.375, 0.5, 0.375, 0.75, 0.125, 0.75, 0.375, 0.5, 0.625, 0.5, 0.625, 0.75, 0.375, 0.75, 0.375, 0.25, 0.625, 0.25, 0.625, 0.5, 0.375, 0.5, 0.625, 0.5, 0.875, 0.5, 0.875, 0.75, 0.625, 0.75, 0.375, 0.75, 0.625, 0.75, 0.625, 1.0, 0.375, 1.0, 0.375, 0.0, 0.625, 0.0, 0.625, 0.25, 0.375, 0.25, 0.125, 0.5, 0.375, 0.5, 0.375, 0.75, 0.125, 0.75, 0.375, 0.5, 0.625, 0.5, 0.625, 0.75, 0.375, 0.75, 0.375, 0.25, 0.625, 0.25, 0.625, 0.5, 0.375, 0.5, 0.625, 0.5, 0.875, 0.5, 0.875, 0.75, 0.625, 0.75, 0.375, 0.75, 0.625, 0.75, 0.625, 1.0, 0.375, 1.0, 0.375, 0.0, 0.625, 0.0, 0.625, 0.25, 0.375, 0.25, 0.125, 0.5, 0.375, 0.5, 0.375, 0.75, 0.125, 0.75, 0.375, 0.5, 0.625, 0.5, 0.625, 0.75, 0.375, 0.75, 0.375, 0.25, 0.625, 0.25, 0.625, 0.5, 0.375, 0.5, 0.625, 0.5, 0.875, 0.5, 0.875, 0.75, 0.625, 0.75, 0.375, 0.75, 0.625, 0.75, 0.625, 1.0, 0.375, 1.0, 0.375, 0.0, 0.625, 0.0, 0.625, 0.25, 0.375, 0.25, 0.125, 0.5, 0.375, 0.5, 0.375, 0.75, 0.125, 0.75, 0.375, 0.5, 0.625, 0.5, 0.625, 0.75, 0.375, 0.75, 0.375, 0.25, 0.625, 0.25, 0.625, 0.5, 0.375, 0.5, 0.625, 0.5, 0.875, 0.5, 0.875, 0.75, 0.625, 0.75, 0.375, 0.75, 0.625, 0.75, 0.625, 1.0, 0.375, 1.0, 0.375, 0.0, 0.625, 0.0, 0.625, 0.25, 0.375, 0.25, 0.125, 0.5, 0.375, 0.5, 0.375, 0.75, 0.125, 0.75, 0.375, 0.5, 0.625, 0.5, 0.625, 0.75, 0.375, 0.75, 0.375, 0.25, 0.625, 0.25, 0.625, 0.5, 0.375, 0.5])
me_cube_003.materials.append(mat_inter_des_mou_col)
me_cube_003.use_mirror_vertex_groups = False
me_cube_003.update()

# ---- objects
ob_cube = bpy.data.objects.new('Cube', me_cube)
ob_light = bpy.data.objects.new('Light', light_light)
ob_camera = bpy.data.objects.new('Camera', cam_camera)
ob_cube_001 = bpy.data.objects.new('Cube.001', me_cube_002)
ob_cube_002 = bpy.data.objects.new('Cube.002', me_cube_003)
ob_light_001 = bpy.data.objects.new('Light.001', light_light_001)

# ---- transforms, parenting, visibility, modifiers, constraints
ob_cube.location = (0.0, 0.0, 0.0)
ob_cube.lock_rotations_4d = False
ob_cube.empty_display_type = 'ARROWS'
ob_cube.lineart.crease_threshold = 0.0
_m = ob_cube.modifiers.new('GeometryNodes', 'NODES')
_m.node_group = ng_desert
ob_light.location = (-3.697, -0.04464, 1.145)
ob_light.rotation_euler = (-1.463, 0.2286, 1.636)
ob_light.lock_rotations_4d = False
ob_light.empty_display_type = 'ARROWS'
ob_light.color = (0.0, 0.0, 0.0, 0.0)
ob_light.lineart.crease_threshold = 0.0
ob_camera.location = (0.4869, 0.1867, 0.8056)
ob_camera.rotation_euler = (1.322, -1.722e-06, -1.648)
ob_camera.lock_rotations_4d = False
ob_camera.empty_display_type = 'ARROWS'
ob_camera.color = (0.0, 0.0, 0.0, 0.0)
ob_camera.display_type = 'WIRE'
ob_camera.lineart.crease_threshold = 0.0
ob_cube_001.location = (1.854, 0.0, 0.0)
ob_cube_001.lock_rotations_4d = False
ob_cube_001.empty_display_type = 'ARROWS'
ob_cube_001.lineart.crease_threshold = 0.0
_m = ob_cube_001.modifiers.new('GeometryNodes', 'NODES')
_m.node_group = ng_inter_des_mou
ob_cube_002.location = (3.753, 0.0, 0.0)
ob_cube_002.lock_rotations_4d = False
ob_cube_002.empty_display_type = 'ARROWS'
ob_cube_002.lineart.crease_threshold = 0.0
_m = ob_cube_002.modifiers.new('GeometryNodes', 'NODES')
_m.node_group = ng_mountain
ob_light_001.location = (5.411, -0.03179, 1.181)
ob_light_001.rotation_euler = (0.859, -0.2046, 1.692)
ob_light_001.lock_rotations_4d = False
ob_light_001.empty_display_type = 'ARROWS'
ob_light_001.color = (0.0, 0.0, 0.0, 0.0)
ob_light_001.lineart.crease_threshold = 0.0

# ---- collection membership
col_collection.objects.link(ob_cube)
col_collection.objects.link(ob_light)
col_collection.objects.link(ob_camera)
col_collection.objects.link(ob_cube_001)
col_collection.objects.link(ob_cube_002)
col_collection.objects.link(ob_light_001)

# ---- scene / render settings (as saved in the file)
scene.camera = ob_camera
scene.frame_start = 1; scene.frame_end = 250; scene.frame_set(1)
scene.render.engine = 'CYCLES'
scene.render.bake_bias = 0.0
scene.render.bake_samples = 0
scene.cycles.sampling_pattern = 'TABULATED_SOBOL'
scene.eevee.use_volume_custom_range = False
bpy.context.view_layer.update()
